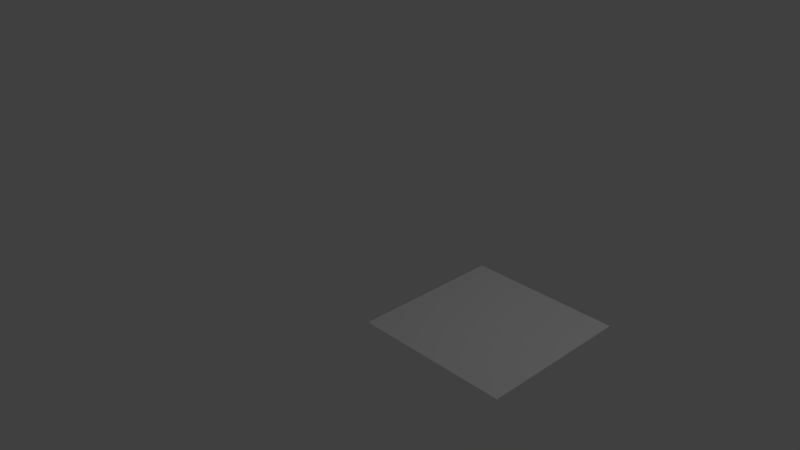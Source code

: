 # Source: chao.blend  (saved by Blender 2.79.0; exported with 4.5.12 LTS)
import bpy
from mathutils import Matrix  # noqa: F401  (used for matrix-valued properties, if any)

bpy.ops.wm.read_factory_settings(use_empty=True)
scene = bpy.context.scene
scene.name = 'Scene'

# ---- collections
col_collection_1 = bpy.data.collections.new('Collection 1'); scene.collection.children.link(col_collection_1)

# ---- materials (node trees are filled in below, after node groups)
mat_material_chao = bpy.data.materials.new('material_chao')
mat_material_chao.alpha_threshold = 0.0
mat_material_chao.use_transparent_shadow = False
mat_material_chao.roughness = 0.5

# ---- material node trees

# ---- world
world_world = bpy.data.worlds.new('World'); scene.world = world_world
world_world.color = (0.05088, 0.05088, 0.05088)
world_world.use_sun_shadow = False
world_world.sun_shadow_jitter_overblur = 0.0
world_world.cycles.sampling_method = 'MANUAL'

# ---- cameras
cam_camera = bpy.data.cameras.new('Camera')
cam_camera.clip_end = 100.0
cam_camera.lens = 35.0
cam_camera.sensor_width = 32.0
cam_camera.sensor_height = 18.0
cam_camera.ortho_scale = 7.314
cam_camera.dof.focus_distance = 0.0
cam_camera.dof.aperture_fstop = 128.0

# ---- lights
light_lamp = bpy.data.lights.new('Lamp', 'POINT')
light_lamp.transmission_factor = 0.0
light_lamp.cutoff_distance = 30.0
light_lamp.energy = 100.0
light_lamp.shadow_buffer_clip_start = 1.001
light_lamp.shadow_soft_size = 0.1
light_lamp.shadow_maximum_resolution = 0.006
light_lamp.use_absolute_resolution = True

# ---- meshes
me_plane_001 = bpy.data.meshes.new('Plane.001')
me_plane_001.from_pydata([(-1.0, -1.0, 0.0), (1.0, -1.0, 0.0), (-1.0, 1.0, 0.0), (1.0, 1.0, 0.0)], [], [(0, 1, 3, 2)])
_uv = me_plane_001.uv_layers.new(name='UVMap')
_uv.uv.foreach_set('vector', [0.0001, 9.998e-05, 0.9999, 9.998e-05, 0.9999, 0.9999, 9.998e-05, 0.9999])
me_plane_001.materials.append(mat_material_chao)
me_plane_001.use_remesh_preserve_volume = False
me_plane_001.use_remesh_preserve_attributes = False
me_plane_001.use_mirror_vertex_groups = False
me_plane_001.update()

# ---- objects
ob_plane = bpy.data.objects.new('Plane', me_plane_001)
ob_lamp = bpy.data.objects.new('Lamp', light_lamp)
ob_camera = bpy.data.objects.new('Camera', cam_camera)

# ---- transforms, parenting, visibility, modifiers, constraints
ob_plane.location = (1.887, 0.192, -0.2676)
ob_plane.lineart.crease_threshold = 0.0
ob_lamp.location = (4.076, 1.005, 5.904)
ob_lamp.rotation_euler = (0.6503, 0.05522, 1.866)
ob_lamp.lock_rotations_4d = False
ob_lamp.empty_display_type = 'ARROWS'
ob_lamp.color = (0.0, 0.0, 0.0, 0.0)
ob_lamp.lineart.crease_threshold = 0.0
ob_camera.location = (7.481, -6.508, 5.344)
ob_camera.rotation_euler = (1.109, 0.0, 0.8149)
ob_camera.lock_rotations_4d = False
ob_camera.empty_display_type = 'ARROWS'
ob_camera.color = (0.0, 0.0, 0.0, 0.0)
ob_camera.display_type = 'WIRE'
ob_camera.lineart.crease_threshold = 0.0

# ---- collection membership
col_collection_1.objects.link(ob_plane)
col_collection_1.objects.link(ob_lamp)
col_collection_1.objects.link(ob_camera)

# ---- scene / render settings (as saved in the file)
scene.camera = ob_camera
scene.frame_start = 1; scene.frame_end = 250; scene.frame_set(126)
scene.render.engine = 'BLENDER_EEVEE_NEXT'
scene.render.resolution_percentage = 50
scene.render.dither_intensity = 0.0
scene.cycles.use_denoising = False
scene.cycles.samples = 128
scene.cycles.sampling_pattern = 'TABULATED_SOBOL'
scene.cycles.light_sampling_threshold = 0.0
scene.cycles.use_adaptive_sampling = False
scene.cycles.use_light_tree = False
scene.cycles.blur_glossy = 0.0
scene.cycles.sample_clamp_indirect = 0.0
scene.view_settings.view_transform = 'Standard'
bpy.context.view_layer.update()
